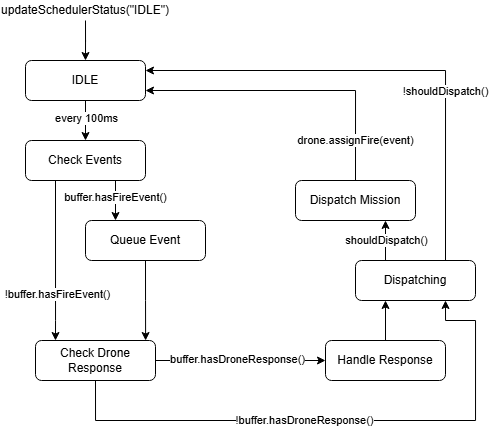

The diagram above was exported from draw.io. Its source (the exported page's mxGraphModel, read from the mxfile embedded in the PNG):
<mxGraphModel dx="613" dy="878" grid="1" gridSize="10" guides="1" tooltips="1" connect="1" arrows="1" fold="1" page="1" pageScale="1" pageWidth="850" pageHeight="1100" math="0" shadow="0">
  <root>
    <mxCell id="0" />
    <mxCell id="1" parent="0" />
    <mxCell id="5cZgEbUmON0egqBrx69v-5" edge="1" parent="1" source="5cZgEbUmON0egqBrx69v-11" style="edgeStyle=orthogonalEdgeStyle;rounded=0;orthogonalLoop=1;jettySize=auto;html=1;exitX=0.5;exitY=1;exitDx=0;exitDy=0;entryX=0.5;entryY=0;entryDx=0;entryDy=0;" target="5cZgEbUmON0egqBrx69v-19">
      <mxGeometry relative="1" as="geometry">
        <mxPoint x="140" y="200" as="sourcePoint" />
        <mxPoint x="140" y="280" as="targetPoint" />
      </mxGeometry>
    </mxCell>
    <mxCell id="5cZgEbUmON0egqBrx69v-7" connectable="0" parent="5cZgEbUmON0egqBrx69v-5" style="edgeLabel;html=1;align=center;verticalAlign=middle;resizable=0;points=[];" value="every 100ms" vertex="1">
      <mxGeometry relative="1" x="-0.1119" y="1" as="geometry">
        <mxPoint as="offset" />
      </mxGeometry>
    </mxCell>
    <mxCell id="5cZgEbUmON0egqBrx69v-12" edge="1" parent="1" source="5cZgEbUmON0egqBrx69v-11" style="edgeStyle=orthogonalEdgeStyle;rounded=0;orthogonalLoop=1;jettySize=auto;html=1;exitX=0.5;exitY=0;exitDx=0;exitDy=0;endArrow=none;endFill=0;startArrow=classic;startFill=1;">
      <mxGeometry relative="1" as="geometry">
        <mxPoint x="140" y="80" as="targetPoint" />
      </mxGeometry>
    </mxCell>
    <mxCell id="5cZgEbUmON0egqBrx69v-11" parent="1" style="rounded=1;whiteSpace=wrap;html=1;" value="IDLE" vertex="1">
      <mxGeometry height="40" width="120" x="80" y="120" as="geometry" />
    </mxCell>
    <mxCell id="5cZgEbUmON0egqBrx69v-16" parent="1" style="text;html=1;whiteSpace=wrap;strokeColor=none;fillColor=none;align=center;verticalAlign=middle;rounded=0;" value="&lt;div&gt;&lt;span style=&quot;background-color: transparent; color: light-dark(rgb(0, 0, 0), rgb(255, 255, 255));&quot;&gt;updateSchedulerStatus(&quot;IDLE&quot;)&lt;/span&gt;&lt;/div&gt;" vertex="1">
      <mxGeometry height="20" width="170" x="55" y="60" as="geometry" />
    </mxCell>
    <mxCell id="5cZgEbUmON0egqBrx69v-24" edge="1" parent="1" source="5cZgEbUmON0egqBrx69v-19" style="edgeStyle=orthogonalEdgeStyle;rounded=0;orthogonalLoop=1;jettySize=auto;html=1;exitX=0.75;exitY=1;exitDx=0;exitDy=0;entryX=0.25;entryY=0;entryDx=0;entryDy=0;" target="5cZgEbUmON0egqBrx69v-20">
      <mxGeometry relative="1" as="geometry" />
    </mxCell>
    <mxCell id="5cZgEbUmON0egqBrx69v-26" connectable="0" parent="5cZgEbUmON0egqBrx69v-24" style="edgeLabel;html=1;align=center;verticalAlign=middle;resizable=0;points=[];" value="buffer.hasFireEvent()" vertex="1">
      <mxGeometry relative="1" x="-0.5309" as="geometry">
        <mxPoint y="7" as="offset" />
      </mxGeometry>
    </mxCell>
    <mxCell id="5cZgEbUmON0egqBrx69v-25" edge="1" parent="1" source="5cZgEbUmON0egqBrx69v-19" style="edgeStyle=orthogonalEdgeStyle;rounded=0;orthogonalLoop=1;jettySize=auto;html=1;exitX=0.25;exitY=1;exitDx=0;exitDy=0;">
      <mxGeometry relative="1" as="geometry">
        <Array as="points">
          <mxPoint x="110" y="380" />
        </Array>
        <mxPoint x="110" y="400" as="targetPoint" />
      </mxGeometry>
    </mxCell>
    <mxCell id="5cZgEbUmON0egqBrx69v-27" connectable="0" parent="5cZgEbUmON0egqBrx69v-25" style="edgeLabel;html=1;align=center;verticalAlign=middle;resizable=0;points=[];" value="!buffer.hasFireEvent()" vertex="1">
      <mxGeometry relative="1" x="-0.0676" y="1" as="geometry">
        <mxPoint x="1" y="39" as="offset" />
      </mxGeometry>
    </mxCell>
    <mxCell id="5cZgEbUmON0egqBrx69v-19" parent="1" style="rounded=1;whiteSpace=wrap;html=1;" value="Check Events" vertex="1">
      <mxGeometry height="40" width="120" x="80" y="200" as="geometry" />
    </mxCell>
    <mxCell id="5cZgEbUmON0egqBrx69v-28" edge="1" parent="1" source="5cZgEbUmON0egqBrx69v-20" style="edgeStyle=orthogonalEdgeStyle;rounded=0;orthogonalLoop=1;jettySize=auto;html=1;exitX=0.5;exitY=1;exitDx=0;exitDy=0;">
      <mxGeometry relative="1" as="geometry">
        <mxPoint x="200.1111111111111" y="400" as="targetPoint" />
      </mxGeometry>
    </mxCell>
    <mxCell id="5cZgEbUmON0egqBrx69v-20" parent="1" style="rounded=1;whiteSpace=wrap;html=1;" value="Queue Event" vertex="1">
      <mxGeometry height="40" width="120" x="140" y="280" as="geometry" />
    </mxCell>
    <mxCell id="5cZgEbUmON0egqBrx69v-30" edge="1" parent="1" source="5cZgEbUmON0egqBrx69v-29" style="edgeStyle=orthogonalEdgeStyle;rounded=0;orthogonalLoop=1;jettySize=auto;html=1;exitX=1;exitY=0.5;exitDx=0;exitDy=0;entryX=0;entryY=0.5;entryDx=0;entryDy=0;" target="5cZgEbUmON0egqBrx69v-31">
      <mxGeometry relative="1" as="geometry">
        <mxPoint x="280" y="420" as="targetPoint" />
      </mxGeometry>
    </mxCell>
    <mxCell id="5cZgEbUmON0egqBrx69v-32" connectable="0" parent="5cZgEbUmON0egqBrx69v-30" style="edgeLabel;html=1;align=center;verticalAlign=middle;resizable=0;points=[];" value="buffer.hasDroneResponse()" vertex="1">
      <mxGeometry relative="1" x="0.0606" y="1" as="geometry">
        <mxPoint x="-9" as="offset" />
      </mxGeometry>
    </mxCell>
    <mxCell id="5cZgEbUmON0egqBrx69v-33" edge="1" parent="1" source="5cZgEbUmON0egqBrx69v-29" style="edgeStyle=orthogonalEdgeStyle;rounded=0;orthogonalLoop=1;jettySize=auto;html=1;exitX=0.5;exitY=1;exitDx=0;exitDy=0;entryX=0.75;entryY=1;entryDx=0;entryDy=0;" target="5cZgEbUmON0egqBrx69v-35">
      <mxGeometry relative="1" as="geometry">
        <Array as="points">
          <mxPoint x="150" y="480" />
          <mxPoint x="530" y="480" />
          <mxPoint x="530" y="380" />
          <mxPoint x="500" y="380" />
        </Array>
        <mxPoint x="560" y="380" as="targetPoint" />
      </mxGeometry>
    </mxCell>
    <mxCell id="5cZgEbUmON0egqBrx69v-34" connectable="0" parent="5cZgEbUmON0egqBrx69v-33" style="edgeLabel;html=1;align=center;verticalAlign=middle;resizable=0;points=[];" value="!buffer.hasDroneResponse()" vertex="1">
      <mxGeometry relative="1" x="-0.2594" y="-3" as="geometry">
        <mxPoint x="37" y="-3" as="offset" />
      </mxGeometry>
    </mxCell>
    <mxCell id="5cZgEbUmON0egqBrx69v-29" parent="1" style="rounded=1;whiteSpace=wrap;html=1;" value="Check Drone Response" vertex="1">
      <mxGeometry height="40" width="120" x="90" y="400" as="geometry" />
    </mxCell>
    <mxCell id="5cZgEbUmON0egqBrx69v-36" edge="1" parent="1" source="5cZgEbUmON0egqBrx69v-31" style="edgeStyle=orthogonalEdgeStyle;rounded=0;orthogonalLoop=1;jettySize=auto;html=1;exitX=0.5;exitY=0;exitDx=0;exitDy=0;entryX=0.25;entryY=1;entryDx=0;entryDy=0;" target="5cZgEbUmON0egqBrx69v-35">
      <mxGeometry relative="1" as="geometry" />
    </mxCell>
    <mxCell id="5cZgEbUmON0egqBrx69v-31" parent="1" style="rounded=1;whiteSpace=wrap;html=1;" value="Handle Response" vertex="1">
      <mxGeometry height="40" width="120" x="380" y="400" as="geometry" />
    </mxCell>
    <mxCell id="5cZgEbUmON0egqBrx69v-37" edge="1" parent="1" source="5cZgEbUmON0egqBrx69v-35" style="edgeStyle=orthogonalEdgeStyle;rounded=0;orthogonalLoop=1;jettySize=auto;html=1;exitX=0.75;exitY=0;exitDx=0;exitDy=0;entryX=1;entryY=0.25;entryDx=0;entryDy=0;" target="5cZgEbUmON0egqBrx69v-11">
      <mxGeometry relative="1" as="geometry" />
    </mxCell>
    <mxCell id="5cZgEbUmON0egqBrx69v-38" connectable="0" parent="5cZgEbUmON0egqBrx69v-37" style="edgeLabel;html=1;align=center;verticalAlign=middle;resizable=0;points=[];" value="!shouldDispatch()" vertex="1">
      <mxGeometry relative="1" x="-0.3605" as="geometry">
        <mxPoint y="-13" as="offset" />
      </mxGeometry>
    </mxCell>
    <mxCell id="5cZgEbUmON0egqBrx69v-40" edge="1" parent="1" source="5cZgEbUmON0egqBrx69v-35" style="edgeStyle=orthogonalEdgeStyle;rounded=0;orthogonalLoop=1;jettySize=auto;html=1;exitX=0.25;exitY=0;exitDx=0;exitDy=0;entryX=0.75;entryY=1;entryDx=0;entryDy=0;" target="5cZgEbUmON0egqBrx69v-39">
      <mxGeometry relative="1" as="geometry" />
    </mxCell>
    <mxCell id="5cZgEbUmON0egqBrx69v-42" connectable="0" parent="5cZgEbUmON0egqBrx69v-40" style="edgeLabel;html=1;align=center;verticalAlign=middle;resizable=0;points=[];" value="shouldDispatch()" vertex="1">
      <mxGeometry relative="1" x="0.02" y="-1" as="geometry">
        <mxPoint as="offset" />
      </mxGeometry>
    </mxCell>
    <mxCell id="5cZgEbUmON0egqBrx69v-35" parent="1" style="rounded=1;whiteSpace=wrap;html=1;" value="Dispatching" vertex="1">
      <mxGeometry height="40" width="120" x="410" y="320" as="geometry" />
    </mxCell>
    <mxCell id="5cZgEbUmON0egqBrx69v-41" edge="1" parent="1" source="5cZgEbUmON0egqBrx69v-39" style="edgeStyle=orthogonalEdgeStyle;rounded=0;orthogonalLoop=1;jettySize=auto;html=1;exitX=0.5;exitY=0;exitDx=0;exitDy=0;entryX=1;entryY=0.75;entryDx=0;entryDy=0;" target="5cZgEbUmON0egqBrx69v-11">
      <mxGeometry relative="1" as="geometry" />
    </mxCell>
    <mxCell id="5cZgEbUmON0egqBrx69v-43" connectable="0" parent="5cZgEbUmON0egqBrx69v-41" style="edgeLabel;html=1;align=center;verticalAlign=middle;resizable=0;points=[];" value="drone.assignFire(event)" vertex="1">
      <mxGeometry relative="1" x="-0.6774" y="3" as="geometry">
        <mxPoint x="3" y="8" as="offset" />
      </mxGeometry>
    </mxCell>
    <mxCell id="5cZgEbUmON0egqBrx69v-39" parent="1" style="rounded=1;whiteSpace=wrap;html=1;" value="Dispatch Mission" vertex="1">
      <mxGeometry height="40" width="120" x="350" y="240" as="geometry" />
    </mxCell>
  </root>
</mxGraphModel>